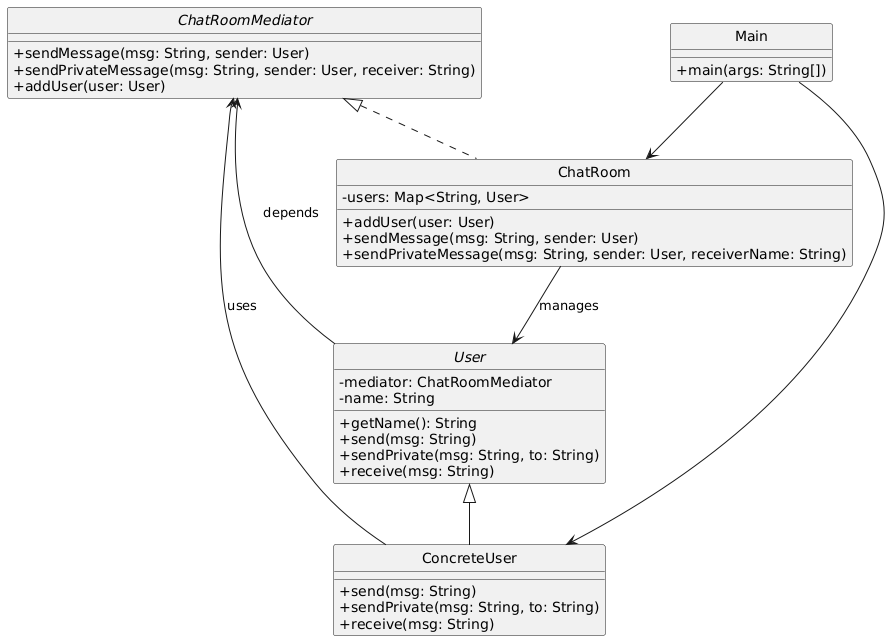

The diagram above was rendered by PlantUML. Its source (embedded in the PNG):
@startuml
skinparam style strictuml
skinparam classAttributeIconSize 0

' === Interfaces and Abstracts ===
interface ChatRoomMediator {
    +sendMessage(msg: String, sender: User)
    +sendPrivateMessage(msg: String, sender: User, receiver: String)
    +addUser(user: User)
}

abstract class User {
    -mediator: ChatRoomMediator
    -name: String
    +getName(): String
    +send(msg: String)
    +sendPrivate(msg: String, to: String)
    +receive(msg: String)
}

' === Concrete Classes ===
class ChatRoom {
    -users: Map<String, User>
    +addUser(user: User)
    +sendMessage(msg: String, sender: User)
    +sendPrivateMessage(msg: String, sender: User, receiverName: String)
}

class ConcreteUser {
    +send(msg: String)
    +sendPrivate(msg: String, to: String)
    +receive(msg: String)
}

class Main {
    +main(args: String[])
}

' === Relationships ===
ChatRoomMediator <|.. ChatRoom
User <|-- ConcreteUser
ConcreteUser --> ChatRoomMediator : uses
User --> ChatRoomMediator : depends
ChatRoom --> User : manages
Main --> ChatRoom
Main --> ConcreteUser
@enduml